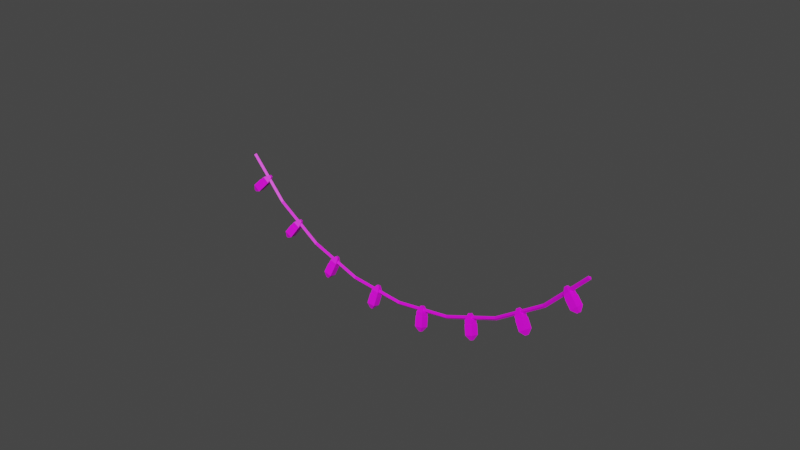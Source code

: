 # Source: Christmas_Lights.blend  (saved by Blender 2.81.16; exported with 4.5.12 LTS)
import bpy
from mathutils import Matrix  # noqa: F401  (used for matrix-valued properties, if any)

bpy.ops.wm.read_factory_settings(use_empty=True)
scene = bpy.context.scene
scene.name = 'Scene'

# ---- collections
col_collection = bpy.data.collections.new('Collection'); scene.collection.children.link(col_collection)

# ---- images (referenced by path relative to the original .blend; pixels are not part of the script)
import os
ASSET_DIR = os.environ.get("B2B_ASSET_DIR", "")  # directory of the original .blend (textures are referenced by path, not embedded)
HERE = os.path.dirname(os.path.abspath(__file__))  # packed textures are extracted next to this script under _unpacked/

def load_image(name, relpath, width, height, colorspace="sRGB"):
    """Load a texture the original file referenced (path relative to the .blend, or extracted next to this script)."""
    p = next((c for c in (os.path.join(HERE, relpath), os.path.join(ASSET_DIR, relpath)) if relpath and os.path.exists(c)), "")
    if p:
        img = bpy.data.images.load(p, check_existing=True)
        img.name = name
    else:  # same state as the original file: an image datablock whose file is absent (Cycles renders it pink)
        img = bpy.data.images.new(name, width, height)
        img.source = "FILE"
        img.filepath = "//" + (relpath or name)
    img.colorspace_settings.name = colorspace
    return img
img_christmas_treeuv_png = load_image('Christmas_treeUV.png', 'Christmas_treeUV.png', 1024, 1024, 'sRGB')

# ---- materials (node trees are filled in below, after node groups)
mat_materiallights = bpy.data.materials.new('MaterialLights')
mat_materiallights.use_transparent_shadow = False

# ---- material node trees
mat_materiallights.use_nodes = True; mat_materiallights.node_tree.nodes.clear()
_N = mat_materiallights.node_tree.nodes; _L = mat_materiallights.node_tree.links
n0 = _N.new('ShaderNodeOutputMaterial'); n0.name = 'Material Output'; n0.location = (300, 300)
n1 = _N.new('ShaderNodeBsdfPrincipled'); n1.name = 'Principled BSDF'; n1.location = (10, 300)
n1.distribution = 'GGX'
n1.subsurface_method = 'BURLEY'
n1.inputs[3].default_value = 1.45
n1.inputs[27].default_value = (0.0, 0.0, 0.0, 1.0)
n1.inputs[28].default_value = 1.0
n2 = _N.new('ShaderNodeTexImage'); n2.name = 'Image Texture'; n2.location = (-280, 280)
n2.image = img_christmas_treeuv_png
n2.interpolation = 'Closest'
_L.new(n1.outputs[0], n0.inputs[0])
_L.new(n2.outputs[0], n1.inputs[0])
n0.is_active_output = True

# ---- world
world_world = bpy.data.worlds.new('World'); scene.world = world_world
world_world.use_nodes = True; world_world.node_tree.nodes.clear()
_N = world_world.node_tree.nodes; _L = world_world.node_tree.links
n0 = _N.new('ShaderNodeOutputWorld'); n0.name = 'World Output'; n0.location = (300, 300)
n1 = _N.new('ShaderNodeBackground'); n1.name = 'Background'; n1.location = (10, 300)
n1.inputs[0].default_value = (0.05088, 0.05088, 0.05088, 1.0)
_L.new(n1.outputs[0], n0.inputs[0])
n0.is_active_output = True
world_world.color = (0.05088, 0.05088, 0.05088)
world_world.use_sun_shadow = False
world_world.sun_shadow_jitter_overblur = 0.0

# ---- meshes
me_cube_002 = bpy.data.meshes.new('Cube.002')
me_cube_002.from_pydata([(40.15, 18.69, 9.029), (40.15, 18.69, 11.03), (40.15, 21.19, 9.029), (40.15, 21.19, 11.03), (42.15, 18.69, 9.029), (42.15, 18.69, 11.03), (42.15, 21.19, 9.029), (42.15, 21.19, 11.03), (40.86, 22.34, 10.32), (40.86, 22.34, 9.734), (41.45, 22.34, 9.734), (41.45, 22.34, 10.32), (26.21, 18.33, 7.404), (26.09, 18.32, 9.4), (25.85, 20.8, 7.393), (25.73, 20.79, 9.39), (28.18, 18.62, 7.521), (28.06, 18.61, 9.518), (27.82, 21.09, 7.511), (27.7, 21.08, 9.507), (26.3, 22.04, 8.723), (26.34, 22.04, 8.133), (26.92, 22.13, 8.168), (26.88, 22.13, 8.757), (12.83, 14.53, 4.949), (12.51, 14.47, 6.923), (11.87, 16.84, 4.87), (11.55, 16.77, 6.844), (14.65, 15.3, 5.262), (14.33, 15.23, 7.237), (13.69, 17.6, 5.184), (13.37, 17.54, 7.158), (11.86, 18.13, 6.223), (11.96, 18.15, 5.64), (12.49, 18.38, 5.732), (12.4, 18.36, 6.315), (0.7797, 8.091, 1.858), (0.342, 7.962, 3.805), (-0.5583, 10.2, 1.696), (-0.996, 10.07, 3.644), (2.411, 9.162, 2.295), (1.974, 9.033, 4.242), (1.073, 11.27, 2.134), (0.6358, 11.14, 4.081), (-0.8844, 11.46, 3.037), (-0.7552, 11.5, 2.462), (-0.2734, 11.82, 2.591), (-0.4027, 11.78, 3.166), (-9.604, -0.4579, -1.745), (-10.2, -0.7312, 0.1431), (-11.43, 1.211, -2.085), (-12.04, 0.9373, -0.1974), (-8.382, 1.006, -1.144), (-8.982, 0.733, 0.7438), (-10.21, 2.675, -1.485), (-10.81, 2.401, 0.4033), (-12.24, 2.32, -0.8082), (-12.06, 2.4, -1.366), (-11.7, 2.833, -1.188), (-11.88, 2.752, -0.6308), (-17.49, -11.52, -5.65), (-18.08, -11.82, -3.765), (-19.55, -10.17, -6.08), (-20.15, -10.48, -4.194), (-16.53, -9.858, -5.078), (-17.12, -10.17, -3.193), (-18.59, -8.515, -5.508), (-19.19, -8.822, -3.622), (-20.55, -9.168, -4.855), (-20.38, -9.077, -5.412), (-20.09, -8.588, -5.243), (-20.27, -8.678, -4.686), (-22.64, -24.21, -9.607), (-23.19, -24.61, -7.723), (-24.98, -23.51, -10.14), (-25.53, -23.91, -8.251), (-22.2, -22.33, -9.088), (-22.74, -22.73, -7.203), (-24.54, -21.63, -9.616), (-25.08, -22.03, -7.731), (-26.26, -22.78, -8.976), (-26.1, -22.67, -9.532), (-25.97, -22.11, -9.379), (-26.13, -22.23, -8.822), (-24.45, -38.1, -13.71), (-25.01, -38.63, -11.87), (-26.85, -37.82, -14.36), (-27.41, -38.35, -12.51), (-24.37, -36.18, -13.14), (-24.94, -36.71, -11.29), (-26.77, -35.9, -13.79), (-27.33, -36.43, -11.94), (-28.29, -37.35, -13.26), (-28.12, -37.2, -13.81), (-28.1, -36.63, -13.64), (-28.27, -36.79, -13.09)], [], [(0, 1, 3, 2), (3, 7, 11, 8), (6, 7, 5, 4), (9, 8, 11, 10), (2, 6, 4, 0), (7, 3, 1, 5), (2, 3, 8, 9), (7, 6, 10, 11), (6, 2, 9, 10), (12, 13, 15, 14), (15, 19, 23, 20), (18, 19, 17, 16), (21, 20, 23, 22), (14, 18, 16, 12), (19, 15, 13, 17), (14, 15, 20, 21), (19, 18, 22, 23), (18, 14, 21, 22), (24, 25, 27, 26), (27, 31, 35, 32), (30, 31, 29, 28), (33, 32, 35, 34), (26, 30, 28, 24), (31, 27, 25, 29), (26, 27, 32, 33), (31, 30, 34, 35), (30, 26, 33, 34), (36, 37, 39, 38), (39, 43, 47, 44), (42, 43, 41, 40), (45, 44, 47, 46), (38, 42, 40, 36), (43, 39, 37, 41), (38, 39, 44, 45), (43, 42, 46, 47), (42, 38, 45, 46), (48, 49, 51, 50), (51, 55, 59, 56), (54, 55, 53, 52), (57, 56, 59, 58), (50, 54, 52, 48), (55, 51, 49, 53), (50, 51, 56, 57), (55, 54, 58, 59), (54, 50, 57, 58), (60, 61, 63, 62), (63, 67, 71, 68), (66, 67, 65, 64), (69, 68, 71, 70), (62, 66, 64, 60), (67, 63, 61, 65), (62, 63, 68, 69), (67, 66, 70, 71), (66, 62, 69, 70), (72, 73, 75, 74), (75, 79, 83, 80), (78, 79, 77, 76), (81, 80, 83, 82), (74, 78, 76, 72), (79, 75, 73, 77), (74, 75, 80, 81), (79, 78, 82, 83), (78, 74, 81, 82), (84, 85, 87, 86), (87, 91, 95, 92), (90, 91, 89, 88), (93, 92, 95, 94), (86, 90, 88, 84), (91, 87, 85, 89), (86, 87, 92, 93), (91, 90, 94, 95), (90, 86, 93, 94)])
_uv = me_cube_002.uv_layers.new(name='UVMap')
_uv.uv.foreach_set('vector', [0.9703, 0.8112, 0.9852, 0.826, 0.9666, 0.8446, 0.9518, 0.8297, 0.9666, 0.8542, 0.9518, 0.869, 0.947, 0.8538, 0.9514, 0.8494, 0.9273, 0.8542, 0.9422, 0.869, 0.9236, 0.8876, 0.9088, 0.8727, 0.947, 0.845, 0.9514, 0.8494, 0.947, 0.8538, 0.9426, 0.8494, 0.9422, 0.8297, 0.9273, 0.8446, 0.9088, 0.826, 0.9236, 0.8112, 0.9518, 0.869, 0.9666, 0.8542, 0.9852, 0.8727, 0.9703, 0.8876, 0.9518, 0.8297, 0.9666, 0.8446, 0.9514, 0.8494, 0.947, 0.845, 0.9422, 0.869, 0.9273, 0.8542, 0.9426, 0.8494, 0.947, 0.8538, 0.9273, 0.8446, 0.9422, 0.8297, 0.947, 0.845, 0.9426, 0.8494, 0.8707, 0.8062, 0.8855, 0.8211, 0.867, 0.8396, 0.8521, 0.8248, 0.867, 0.8493, 0.8521, 0.8641, 0.8473, 0.8488, 0.8517, 0.8444, 0.8277, 0.8493, 0.8425, 0.8641, 0.8239, 0.8827, 0.8091, 0.8678, 0.8473, 0.8401, 0.8517, 0.8444, 0.8473, 0.8488, 0.8429, 0.8444, 0.8425, 0.8248, 0.8277, 0.8396, 0.8091, 0.8211, 0.8239, 0.8062, 0.8521, 0.8641, 0.867, 0.8493, 0.8855, 0.8678, 0.8707, 0.8827, 0.8521, 0.8248, 0.867, 0.8396, 0.8517, 0.8444, 0.8473, 0.8401, 0.8425, 0.8641, 0.8277, 0.8493, 0.8429, 0.8444, 0.8473, 0.8488, 0.8277, 0.8396, 0.8425, 0.8248, 0.8473, 0.8401, 0.8429, 0.8444, 0.9703, 0.7103, 0.9852, 0.7251, 0.9666, 0.7437, 0.9518, 0.7288, 0.9666, 0.7533, 0.9518, 0.7681, 0.947, 0.7529, 0.9514, 0.7485, 0.9273, 0.7533, 0.9422, 0.7681, 0.9236, 0.7867, 0.9088, 0.7718, 0.947, 0.7441, 0.9514, 0.7485, 0.947, 0.7529, 0.9426, 0.7485, 0.9422, 0.7288, 0.9273, 0.7437, 0.9088, 0.7251, 0.9236, 0.7103, 0.9518, 0.7681, 0.9666, 0.7533, 0.9852, 0.7718, 0.9703, 0.7867, 0.9518, 0.7288, 0.9666, 0.7437, 0.9514, 0.7485, 0.947, 0.7441, 0.9422, 0.7681, 0.9273, 0.7533, 0.9426, 0.7485, 0.947, 0.7529, 0.9273, 0.7437, 0.9422, 0.7288, 0.947, 0.7441, 0.9426, 0.7485, 0.8711, 0.7056, 0.886, 0.7205, 0.8674, 0.739, 0.8526, 0.7242, 0.8674, 0.7486, 0.8526, 0.7635, 0.8478, 0.7482, 0.8521, 0.7438, 0.8281, 0.7486, 0.843, 0.7635, 0.8244, 0.782, 0.8096, 0.7672, 0.8478, 0.7394, 0.8521, 0.7438, 0.8478, 0.7482, 0.8434, 0.7438, 0.843, 0.7242, 0.8281, 0.739, 0.8096, 0.7205, 0.8244, 0.7056, 0.8526, 0.7635, 0.8674, 0.7486, 0.886, 0.7672, 0.8711, 0.782, 0.8526, 0.7242, 0.8674, 0.739, 0.8521, 0.7438, 0.8478, 0.7394, 0.843, 0.7635, 0.8281, 0.7486, 0.8434, 0.7438, 0.8478, 0.7482, 0.8281, 0.739, 0.843, 0.7242, 0.8478, 0.7394, 0.8434, 0.7438, 0.9703, 0.8112, 0.9852, 0.826, 0.9666, 0.8446, 0.9518, 0.8297, 0.9666, 0.8542, 0.9518, 0.869, 0.947, 0.8538, 0.9514, 0.8494, 0.9273, 0.8542, 0.9422, 0.869, 0.9236, 0.8876, 0.9088, 0.8727, 0.947, 0.845, 0.9514, 0.8494, 0.947, 0.8538, 0.9426, 0.8494, 0.9422, 0.8297, 0.9273, 0.8446, 0.9088, 0.826, 0.9236, 0.8112, 0.9518, 0.869, 0.9666, 0.8542, 0.9852, 0.8727, 0.9703, 0.8876, 0.9518, 0.8297, 0.9666, 0.8446, 0.9514, 0.8494, 0.947, 0.845, 0.9422, 0.869, 0.9273, 0.8542, 0.9426, 0.8494, 0.947, 0.8538, 0.9273, 0.8446, 0.9422, 0.8297, 0.947, 0.845, 0.9426, 0.8494, 0.8707, 0.8062, 0.8855, 0.8211, 0.867, 0.8396, 0.8521, 0.8248, 0.867, 0.8493, 0.8521, 0.8641, 0.8473, 0.8488, 0.8517, 0.8444, 0.8277, 0.8493, 0.8425, 0.8641, 0.8239, 0.8827, 0.8091, 0.8678, 0.8473, 0.8401, 0.8517, 0.8444, 0.8473, 0.8488, 0.8429, 0.8444, 0.8425, 0.8248, 0.8277, 0.8396, 0.8091, 0.8211, 0.8239, 0.8062, 0.8521, 0.8641, 0.867, 0.8493, 0.8855, 0.8678, 0.8707, 0.8827, 0.8521, 0.8248, 0.867, 0.8396, 0.8517, 0.8444, 0.8473, 0.8401, 0.8425, 0.8641, 0.8277, 0.8493, 0.8429, 0.8444, 0.8473, 0.8488, 0.8277, 0.8396, 0.8425, 0.8248, 0.8473, 0.8401, 0.8429, 0.8444, 0.9703, 0.7103, 0.9852, 0.7251, 0.9666, 0.7437, 0.9518, 0.7288, 0.9666, 0.7533, 0.9518, 0.7681, 0.947, 0.7529, 0.9514, 0.7485, 0.9273, 0.7533, 0.9422, 0.7681, 0.9236, 0.7867, 0.9088, 0.7718, 0.947, 0.7441, 0.9514, 0.7485, 0.947, 0.7529, 0.9426, 0.7485, 0.9422, 0.7288, 0.9273, 0.7437, 0.9088, 0.7251, 0.9236, 0.7103, 0.9518, 0.7681, 0.9666, 0.7533, 0.9852, 0.7718, 0.9703, 0.7867, 0.9518, 0.7288, 0.9666, 0.7437, 0.9514, 0.7485, 0.947, 0.7441, 0.9422, 0.7681, 0.9273, 0.7533, 0.9426, 0.7485, 0.947, 0.7529, 0.9273, 0.7437, 0.9422, 0.7288, 0.947, 0.7441, 0.9426, 0.7485, 0.8711, 0.7056, 0.886, 0.7205, 0.8674, 0.739, 0.8526, 0.7242, 0.8674, 0.7486, 0.8526, 0.7635, 0.8478, 0.7482, 0.8521, 0.7438, 0.8281, 0.7486, 0.843, 0.7635, 0.8244, 0.782, 0.8096, 0.7672, 0.8478, 0.7394, 0.8521, 0.7438, 0.8478, 0.7482, 0.8434, 0.7438, 0.843, 0.7242, 0.8281, 0.739, 0.8096, 0.7205, 0.8244, 0.7056, 0.8526, 0.7635, 0.8674, 0.7486, 0.886, 0.7672, 0.8711, 0.782, 0.8526, 0.7242, 0.8674, 0.739, 0.8521, 0.7438, 0.8478, 0.7394, 0.843, 0.7635, 0.8281, 0.7486, 0.8434, 0.7438, 0.8478, 0.7482, 0.8281, 0.739, 0.843, 0.7242, 0.8478, 0.7394, 0.8434, 0.7438])
me_cube_002.materials.append(mat_materiallights)
me_cube_002.use_remesh_fix_poles = True
me_cube_002.use_remesh_preserve_attributes = False
me_cube_002.use_mirror_vertex_groups = False
me_cube_002.update()
me_cube_009 = bpy.data.meshes.new('Cube.009')
me_cube_009.from_pydata([(-42.75, 23.61, 5.224), (-42.75, 23.61, 5.889), (-43.42, 25.15, 4.557), (-43.42, 25.15, 6.557), (-42.08, 23.61, 5.224), (-42.08, 23.61, 5.889), (-41.42, 25.15, 4.557), (-41.42, 25.15, 6.557), (-43.42, 26.19, 6.557), (-43.42, 26.19, 4.557), (-41.42, 26.19, 4.557), (-41.42, 26.19, 6.557), (-43.42, 28.97, 6.557), (-43.42, 28.97, 4.557), (-41.42, 28.97, 4.557), (-41.42, 28.97, 6.557), (-42.68, 30.17, 5.823), (-42.68, 30.17, 5.291), (-42.15, 30.17, 5.291), (-42.15, 30.17, 5.823), (-49.51, 24.29, 5.41), (-49.56, 24.7, 6.0), (-49.63, 25.28, 5.592), (-49.57, 24.88, 5.001), (-34.42, 24.35, 5.231), (-34.36, 24.76, 5.821), (-34.31, 25.35, 5.412), (-34.37, 24.94, 4.822), (-19.73, 21.03, 4.441), (-19.55, 21.42, 5.025), (-19.39, 21.98, 4.61), (-19.57, 21.6, 4.026), (-6.2, 14.51, 3.081), (-5.917, 14.84, 3.654), (-5.646, 15.35, 3.228), (-5.929, 15.02, 2.655), (5.458, 5.117, 1.222), (5.832, 5.376, 1.78), (6.193, 5.818, 1.34), (5.819, 5.558, 0.7814), (14.63, -6.644, -1.039), (15.07, -6.476, -0.4973), (15.51, -6.126, -0.9551), (15.06, -6.294, -1.496), (20.83, -20.16, -3.581), (21.33, -20.09, -3.059), (21.81, -19.85, -3.537), (21.31, -19.91, -4.059), (23.74, -34.71, -6.272), (24.26, -34.76, -5.771), (24.76, -34.63, -6.27), (24.24, -34.58, -6.77), (23.2, -49.54, -8.97), (23.71, -49.71, -8.49), (24.21, -49.69, -9.01), (23.7, -49.53, -9.49), (23.06, -41.85, -7.594), (23.25, -42.02, -6.98), (24.32, -40.86, -8.43), (24.89, -41.38, -6.584), (23.09, -42.49, -7.781), (23.28, -42.66, -7.167), (24.39, -42.78, -8.991), (24.97, -43.3, -7.146), (25.89, -41.26, -6.858), (25.31, -40.74, -8.704), (25.39, -42.66, -9.265), (25.96, -43.18, -7.42), (28.55, -40.95, -7.595), (27.98, -40.43, -9.441), (28.06, -42.35, -10.0), (28.63, -42.87, -8.156), (29.52, -41.32, -8.796), (29.37, -41.19, -9.286), (29.39, -41.7, -9.436), (29.54, -41.83, -8.945), (21.79, -27.18, -4.939), (21.97, -27.31, -4.315), (22.92, -26.03, -5.738), (23.48, -26.43, -3.861), (21.91, -27.81, -5.112), (22.1, -27.94, -4.488), (23.3, -27.92, -6.26), (23.86, -28.32, -4.382), (24.46, -26.17, -4.094), (23.9, -25.76, -5.971), (24.28, -27.66, -6.493), (24.84, -28.06, -4.616), (27.08, -25.47, -4.722), (26.52, -25.06, -6.599), (26.9, -26.96, -7.121), (27.46, -27.36, -5.243), (28.14, -25.71, -5.872), (27.99, -25.61, -6.372), (28.09, -26.11, -6.51), (28.24, -26.22, -6.011), (16.91, -13.46, -2.325), (17.08, -13.53, -1.685), (17.78, -12.06, -3.082), (18.27, -12.28, -1.155), (17.21, -14.03, -2.466), (17.37, -14.11, -1.826), (18.67, -13.8, -3.506), (19.16, -14.02, -1.579), (19.16, -11.78, -1.327), (18.67, -11.56, -3.253), (19.56, -13.3, -3.677), (20.05, -13.52, -1.751), (21.56, -10.44, -1.788), (21.07, -10.22, -3.714), (21.96, -11.96, -4.138), (22.45, -12.18, -2.212), (22.74, -10.42, -2.849), (22.61, -10.37, -3.361), (22.84, -10.83, -3.474), (22.97, -10.89, -2.962), (9.097, -1.062, 0.05893), (9.235, -1.095, 0.7085), (9.738, 0.4538, -0.684), (10.15, 0.3545, 1.27), (9.499, -1.58, -0.05314), (9.637, -1.613, 0.5964), (10.95, -1.103, -1.021), (11.36, -1.203, 0.9325), (10.95, 1.003, 1.133), (10.53, 1.102, -0.8209), (11.74, -0.4551, -1.158), (12.16, -0.5545, 0.7956), (13.09, 2.746, 0.7645), (12.68, 2.845, -1.189), (13.89, 1.288, -1.526), (14.3, 1.189, 0.4275), (14.31, 2.961, -0.2345), (14.19, 2.987, -0.7541), (14.52, 2.573, -0.8438), (14.63, 2.547, -0.3242), (-0.7426, 9.458, 2.053), (-0.6576, 9.477, 2.712), (-0.4846, 11.08, 1.301), (-0.229, 11.14, 3.284), (-0.2047, 9.072, 1.994), (-0.1197, 9.09, 2.653), (1.133, 9.918, 1.125), (1.389, 9.973, 3.107), (0.3653, 11.98, 3.183), (0.1097, 11.92, 1.201), (1.728, 10.76, 1.024), (1.983, 10.82, 3.007), (1.964, 14.24, 2.914), (1.708, 14.19, 0.9309), (3.326, 13.03, 0.7549), (3.582, 13.08, 2.738), (3.152, 14.77, 2.005), (3.084, 14.76, 1.478), (3.514, 14.45, 1.431), (3.582, 14.46, 1.959), (-13.39, 17.31, 3.65), (-13.31, 17.32, 4.31), (-13.39, 18.97, 2.94), (-13.16, 19.02, 4.928), (-12.79, 17.02, 3.59), (-12.72, 17.03, 4.25), (-11.6, 18.09, 2.76), (-11.38, 18.13, 4.747), (-12.71, 19.95, 4.856), (-12.93, 19.9, 2.869), (-11.15, 19.02, 2.689), (-10.93, 19.06, 4.676), (-11.5, 22.45, 4.664), (-11.72, 22.4, 2.677), (-9.935, 21.52, 2.497), (-9.712, 21.57, 4.484), (-10.4, 23.18, 3.786), (-10.46, 23.17, 3.258), (-9.987, 22.94, 3.21), (-9.928, 22.95, 3.738), (-27.34, 22.19, 4.758), (-27.29, 22.19, 5.421), (-27.77, 23.83, 4.13), (-27.63, 23.81, 6.125), (-26.68, 22.08, 4.71), (-26.64, 22.07, 5.374), (-25.81, 23.48, 3.987), (-25.67, 23.47, 5.982), (-27.45, 24.83, 6.118), (-27.59, 24.85, 4.123), (-25.63, 24.5, 3.981), (-25.49, 24.49, 5.976), (-26.96, 27.58, 6.101), (-27.11, 27.59, 4.106), (-25.14, 27.24, 3.964), (-25.0, 27.23, 5.958), (-26.09, 28.64, 5.309), (-26.13, 28.64, 4.778), (-25.6, 28.55, 4.74), (-25.56, 28.54, 5.271)], [], [(0, 1, 3, 2), (3, 7, 11, 8), (6, 7, 5, 4), (4, 5, 1, 0), (2, 6, 4, 0), (7, 3, 1, 5), (10, 9, 13, 14), (2, 3, 8, 9), (7, 6, 10, 11), (6, 2, 9, 10), (12, 15, 19, 16), (8, 11, 15, 12), (9, 8, 12, 13), (11, 10, 14, 15), (17, 16, 19, 18), (13, 12, 16, 17), (15, 14, 18, 19), (14, 13, 17, 18), (20, 24, 27, 23), (21, 25, 24, 20), (22, 26, 25, 21), (23, 27, 26, 22), (24, 28, 31, 27), (25, 29, 28, 24), (26, 30, 29, 25), (27, 31, 30, 26), (28, 32, 35, 31), (29, 33, 32, 28), (30, 34, 33, 29), (31, 35, 34, 30), (32, 36, 39, 35), (33, 37, 36, 32), (34, 38, 37, 33), (35, 39, 38, 34), (36, 40, 43, 39), (37, 41, 40, 36), (38, 42, 41, 37), (39, 43, 42, 38), (40, 44, 47, 43), (41, 45, 44, 40), (42, 46, 45, 41), (43, 47, 46, 42), (44, 48, 51, 47), (45, 49, 48, 44), (46, 50, 49, 45), (47, 51, 50, 46), (48, 52, 55, 51), (49, 53, 52, 48), (50, 54, 53, 49), (51, 55, 54, 50), (56, 57, 59, 58), (59, 63, 67, 64), (62, 63, 61, 60), (60, 61, 57, 56), (58, 62, 60, 56), (63, 59, 57, 61), (66, 65, 69, 70), (58, 59, 64, 65), (63, 62, 66, 67), (62, 58, 65, 66), (68, 71, 75, 72), (64, 67, 71, 68), (65, 64, 68, 69), (67, 66, 70, 71), (73, 72, 75, 74), (69, 68, 72, 73), (71, 70, 74, 75), (70, 69, 73, 74), (76, 77, 79, 78), (79, 83, 87, 84), (82, 83, 81, 80), (80, 81, 77, 76), (78, 82, 80, 76), (83, 79, 77, 81), (86, 85, 89, 90), (78, 79, 84, 85), (83, 82, 86, 87), (82, 78, 85, 86), (88, 91, 95, 92), (84, 87, 91, 88), (85, 84, 88, 89), (87, 86, 90, 91), (93, 92, 95, 94), (89, 88, 92, 93), (91, 90, 94, 95), (90, 89, 93, 94), (96, 97, 99, 98), (99, 103, 107, 104), (102, 103, 101, 100), (100, 101, 97, 96), (98, 102, 100, 96), (103, 99, 97, 101), (106, 105, 109, 110), (98, 99, 104, 105), (103, 102, 106, 107), (102, 98, 105, 106), (108, 111, 115, 112), (104, 107, 111, 108), (105, 104, 108, 109), (107, 106, 110, 111), (113, 112, 115, 114), (109, 108, 112, 113), (111, 110, 114, 115), (110, 109, 113, 114), (116, 117, 119, 118), (119, 123, 127, 124), (122, 123, 121, 120), (120, 121, 117, 116), (118, 122, 120, 116), (123, 119, 117, 121), (126, 125, 129, 130), (118, 119, 124, 125), (123, 122, 126, 127), (122, 118, 125, 126), (128, 131, 135, 132), (124, 127, 131, 128), (125, 124, 128, 129), (127, 126, 130, 131), (133, 132, 135, 134), (129, 128, 132, 133), (131, 130, 134, 135), (130, 129, 133, 134), (136, 137, 139, 138), (139, 143, 147, 144), (142, 143, 141, 140), (140, 141, 137, 136), (138, 142, 140, 136), (143, 139, 137, 141), (146, 145, 149, 150), (138, 139, 144, 145), (143, 142, 146, 147), (142, 138, 145, 146), (148, 151, 155, 152), (144, 147, 151, 148), (145, 144, 148, 149), (147, 146, 150, 151), (153, 152, 155, 154), (149, 148, 152, 153), (151, 150, 154, 155), (150, 149, 153, 154), (156, 157, 159, 158), (159, 163, 167, 164), (162, 163, 161, 160), (160, 161, 157, 156), (158, 162, 160, 156), (163, 159, 157, 161), (166, 165, 169, 170), (158, 159, 164, 165), (163, 162, 166, 167), (162, 158, 165, 166), (168, 171, 175, 172), (164, 167, 171, 168), (165, 164, 168, 169), (167, 166, 170, 171), (173, 172, 175, 174), (169, 168, 172, 173), (171, 170, 174, 175), (170, 169, 173, 174), (176, 177, 179, 178), (179, 183, 187, 184), (182, 183, 181, 180), (180, 181, 177, 176), (178, 182, 180, 176), (183, 179, 177, 181), (186, 185, 189, 190), (178, 179, 184, 185), (183, 182, 186, 187), (182, 178, 185, 186), (188, 191, 195, 192), (184, 187, 191, 188), (185, 184, 188, 189), (187, 186, 190, 191), (193, 192, 195, 194), (189, 188, 192, 193), (191, 190, 194, 195), (190, 189, 193, 194), (55, 52, 53, 54), (23, 22, 21, 20)])
_uv = me_cube_009.uv_layers.new(name='UVMap')
_uv.uv.foreach_set('vector', [0.6164, 0.662, 0.6215, 0.6671, 0.6137, 0.6852, 0.5983, 0.6698, 0.6293, 0.6852, 0.6447, 0.6698, 0.6527, 0.6778, 0.6373, 0.6932, 0.6293, 0.6388, 0.6447, 0.6542, 0.6266, 0.662, 0.6215, 0.6569, 0.6215, 0.6569, 0.6266, 0.662, 0.6215, 0.6671, 0.6164, 0.662, 0.5983, 0.6542, 0.6137, 0.6388, 0.6215, 0.6569, 0.6164, 0.662, 0.6447, 0.6698, 0.6293, 0.6852, 0.6215, 0.6671, 0.6266, 0.662, 0.6758, 0.7729, 0.6607, 0.788, 0.6397, 0.767, 0.6548, 0.7519, 0.5983, 0.6698, 0.6137, 0.6852, 0.6057, 0.6932, 0.5903, 0.6778, 0.6447, 0.6542, 0.6293, 0.6388, 0.6373, 0.6308, 0.6527, 0.6462, 0.6137, 0.6388, 0.5983, 0.6542, 0.5903, 0.6462, 0.6057, 0.6308, 0.6146, 0.7418, 0.6296, 0.7268, 0.6347, 0.7429, 0.6307, 0.7469, 0.5936, 0.7209, 0.6087, 0.7058, 0.6296, 0.7268, 0.6146, 0.7418, 0.6087, 0.788, 0.5936, 0.7729, 0.6146, 0.7519, 0.6296, 0.767, 0.6607, 0.7058, 0.6758, 0.7209, 0.6548, 0.7418, 0.6397, 0.7268, 0.6347, 0.7509, 0.6307, 0.7469, 0.6347, 0.7429, 0.6387, 0.7469, 0.6296, 0.767, 0.6146, 0.7519, 0.6307, 0.7469, 0.6347, 0.7509, 0.6397, 0.7268, 0.6548, 0.7418, 0.6387, 0.7469, 0.6347, 0.7429, 0.6548, 0.7519, 0.6397, 0.767, 0.6347, 0.7509, 0.6387, 0.7469, 0.9774, 0.6903, 0.941, 0.6661, 0.9421, 0.6654, 0.9788, 0.6898, 0.9788, 0.6895, 0.9421, 0.665, 0.941, 0.6661, 0.9774, 0.6903, 0.9802, 0.689, 0.9433, 0.6643, 0.9421, 0.665, 0.9788, 0.6895, 0.9788, 0.6898, 0.9421, 0.6654, 0.9433, 0.6643, 0.9802, 0.689, 0.941, 0.6661, 0.897, 0.6478, 0.8978, 0.6469, 0.9421, 0.6654, 0.9421, 0.665, 0.8978, 0.6466, 0.897, 0.6478, 0.941, 0.6661, 0.9433, 0.6643, 0.8986, 0.6457, 0.8978, 0.6466, 0.9421, 0.665, 0.9421, 0.6654, 0.8978, 0.6469, 0.8986, 0.6457, 0.9433, 0.6643, 0.897, 0.6478, 0.8477, 0.6364, 0.8481, 0.6355, 0.8978, 0.6469, 0.8978, 0.6466, 0.8481, 0.6352, 0.8477, 0.6364, 0.897, 0.6478, 0.8986, 0.6457, 0.8485, 0.6342, 0.8481, 0.6352, 0.8978, 0.6466, 0.8978, 0.6469, 0.8481, 0.6355, 0.8485, 0.6342, 0.8986, 0.6457, 0.8477, 0.6364, 0.7957, 0.6326, 0.7957, 0.6317, 0.8481, 0.6355, 0.8481, 0.6352, 0.7957, 0.6313, 0.7957, 0.6326, 0.8477, 0.6364, 0.8485, 0.6342, 0.7957, 0.6303, 0.7957, 0.6313, 0.8481, 0.6352, 0.8481, 0.6355, 0.7957, 0.6317, 0.7957, 0.6303, 0.8485, 0.6342, 0.7957, 0.6326, 0.7437, 0.6365, 0.7433, 0.6356, 0.7957, 0.6317, 0.7957, 0.6313, 0.7433, 0.6352, 0.7437, 0.6365, 0.7957, 0.6326, 0.7957, 0.6303, 0.7429, 0.6343, 0.7433, 0.6352, 0.7957, 0.6313, 0.7957, 0.6317, 0.7433, 0.6356, 0.7429, 0.6343, 0.7957, 0.6303, 0.7437, 0.6365, 0.6944, 0.648, 0.6936, 0.6471, 0.7433, 0.6356, 0.7433, 0.6352, 0.6936, 0.6468, 0.6944, 0.648, 0.7437, 0.6365, 0.7429, 0.6343, 0.6929, 0.6459, 0.6936, 0.6468, 0.7433, 0.6352, 0.7433, 0.6356, 0.6936, 0.6471, 0.6929, 0.6459, 0.7429, 0.6343, 0.6944, 0.648, 0.6505, 0.6663, 0.6494, 0.6656, 0.6936, 0.6471, 0.6936, 0.6468, 0.6494, 0.6653, 0.6505, 0.6663, 0.6944, 0.648, 0.6929, 0.6459, 0.6483, 0.6646, 0.6494, 0.6653, 0.6936, 0.6468, 0.6936, 0.6471, 0.6494, 0.6656, 0.6483, 0.6646, 0.6929, 0.6459, 0.6505, 0.6663, 0.6142, 0.6906, 0.6128, 0.6901, 0.6494, 0.6656, 0.6494, 0.6653, 0.6128, 0.6898, 0.6142, 0.6906, 0.6505, 0.6663, 0.6483, 0.6646, 0.6114, 0.6893, 0.6128, 0.6898, 0.6494, 0.6653, 0.6494, 0.6656, 0.6128, 0.6901, 0.6114, 0.6893, 0.6483, 0.6646, 0.6164, 0.662, 0.6215, 0.6671, 0.6137, 0.6852, 0.5983, 0.6698, 0.6293, 0.6852, 0.6447, 0.6698, 0.6527, 0.6778, 0.6373, 0.6932, 0.6293, 0.6388, 0.6447, 0.6542, 0.6266, 0.662, 0.6215, 0.6569, 0.6215, 0.6569, 0.6266, 0.662, 0.6215, 0.6671, 0.6164, 0.662, 0.5983, 0.6542, 0.6137, 0.6388, 0.6215, 0.6569, 0.6164, 0.662, 0.6447, 0.6698, 0.6293, 0.6852, 0.6215, 0.6671, 0.6266, 0.662, 0.7812, 0.8757, 0.7661, 0.8907, 0.7452, 0.8698, 0.7602, 0.8547, 0.5983, 0.6698, 0.6137, 0.6852, 0.6057, 0.6932, 0.5903, 0.6778, 0.6447, 0.6542, 0.6293, 0.6388, 0.6373, 0.6308, 0.6527, 0.6462, 0.6137, 0.6388, 0.5983, 0.6542, 0.5903, 0.6462, 0.6057, 0.6308, 0.72, 0.8446, 0.7351, 0.8296, 0.7401, 0.8457, 0.7361, 0.8497, 0.6991, 0.8236, 0.7141, 0.8086, 0.7351, 0.8296, 0.72, 0.8446, 0.7141, 0.8907, 0.6991, 0.8757, 0.72, 0.8547, 0.7351, 0.8698, 0.7661, 0.8086, 0.7812, 0.8236, 0.7602, 0.8446, 0.7452, 0.8296, 0.7401, 0.8537, 0.7361, 0.8497, 0.7401, 0.8457, 0.7441, 0.8497, 0.7351, 0.8698, 0.72, 0.8547, 0.7361, 0.8497, 0.7401, 0.8537, 0.7452, 0.8296, 0.7602, 0.8446, 0.7441, 0.8497, 0.7401, 0.8457, 0.7602, 0.8547, 0.7452, 0.8698, 0.7401, 0.8537, 0.7441, 0.8497, 0.6164, 0.662, 0.6215, 0.6671, 0.6137, 0.6852, 0.5983, 0.6698, 0.6293, 0.6852, 0.6447, 0.6698, 0.6527, 0.6778, 0.6373, 0.6932, 0.6293, 0.6388, 0.6447, 0.6542, 0.6266, 0.662, 0.6215, 0.6569, 0.6215, 0.6569, 0.6266, 0.662, 0.6215, 0.6671, 0.6164, 0.662, 0.5983, 0.6542, 0.6137, 0.6388, 0.6215, 0.6569, 0.6164, 0.662, 0.6447, 0.6698, 0.6293, 0.6852, 0.6215, 0.6671, 0.6266, 0.662, 0.6796, 0.8708, 0.6646, 0.8858, 0.6436, 0.8649, 0.6587, 0.8498, 0.5983, 0.6698, 0.6137, 0.6852, 0.6057, 0.6932, 0.5903, 0.6778, 0.6447, 0.6542, 0.6293, 0.6388, 0.6373, 0.6308, 0.6527, 0.6462, 0.6137, 0.6388, 0.5983, 0.6542, 0.5903, 0.6462, 0.6057, 0.6308, 0.6185, 0.8397, 0.6335, 0.8247, 0.6386, 0.8408, 0.6346, 0.8448, 0.5975, 0.8188, 0.6126, 0.8037, 0.6335, 0.8247, 0.6185, 0.8397, 0.6126, 0.8858, 0.5975, 0.8708, 0.6185, 0.8498, 0.6335, 0.8649, 0.6646, 0.8037, 0.6796, 0.8188, 0.6587, 0.8397, 0.6436, 0.8247, 0.6386, 0.8488, 0.6346, 0.8448, 0.6386, 0.8408, 0.6426, 0.8448, 0.6335, 0.8649, 0.6185, 0.8498, 0.6346, 0.8448, 0.6386, 0.8488, 0.6436, 0.8247, 0.6587, 0.8397, 0.6426, 0.8448, 0.6386, 0.8408, 0.6587, 0.8498, 0.6436, 0.8649, 0.6386, 0.8488, 0.6426, 0.8448, 0.6164, 0.662, 0.6215, 0.6671, 0.6137, 0.6852, 0.5983, 0.6698, 0.6293, 0.6852, 0.6447, 0.6698, 0.6527, 0.6778, 0.6373, 0.6932, 0.6293, 0.6388, 0.6447, 0.6542, 0.6266, 0.662, 0.6215, 0.6569, 0.6215, 0.6569, 0.6266, 0.662, 0.6215, 0.6671, 0.6164, 0.662, 0.5983, 0.6542, 0.6137, 0.6388, 0.6215, 0.6569, 0.6164, 0.662, 0.6447, 0.6698, 0.6293, 0.6852, 0.6215, 0.6671, 0.6266, 0.662, 0.7781, 0.7698, 0.763, 0.7849, 0.7421, 0.7639, 0.7571, 0.7488, 0.5983, 0.6698, 0.6137, 0.6852, 0.6057, 0.6932, 0.5903, 0.6778, 0.6447, 0.6542, 0.6293, 0.6388, 0.6373, 0.6308, 0.6527, 0.6462, 0.6137, 0.6388, 0.5983, 0.6542, 0.5903, 0.6462, 0.6057, 0.6308, 0.7169, 0.7387, 0.732, 0.7237, 0.737, 0.7398, 0.733, 0.7438, 0.6959, 0.7178, 0.711, 0.7027, 0.732, 0.7237, 0.7169, 0.7387, 0.711, 0.7849, 0.6959, 0.7698, 0.7169, 0.7488, 0.732, 0.7639, 0.763, 0.7027, 0.7781, 0.7178, 0.7571, 0.7387, 0.7421, 0.7237, 0.737, 0.7478, 0.733, 0.7438, 0.737, 0.7398, 0.741, 0.7438, 0.732, 0.7639, 0.7169, 0.7488, 0.733, 0.7438, 0.737, 0.7478, 0.7421, 0.7237, 0.7571, 0.7387, 0.741, 0.7438, 0.737, 0.7398, 0.7571, 0.7488, 0.7421, 0.7639, 0.737, 0.7478, 0.741, 0.7438, 0.6164, 0.662, 0.6215, 0.6671, 0.6137, 0.6852, 0.5983, 0.6698, 0.6293, 0.6852, 0.6447, 0.6698, 0.6527, 0.6778, 0.6373, 0.6932, 0.6293, 0.6388, 0.6447, 0.6542, 0.6266, 0.662, 0.6215, 0.6569, 0.6215, 0.6569, 0.6266, 0.662, 0.6215, 0.6671, 0.6164, 0.662, 0.5983, 0.6542, 0.6137, 0.6388, 0.6215, 0.6569, 0.6164, 0.662, 0.6447, 0.6698, 0.6293, 0.6852, 0.6215, 0.6671, 0.6266, 0.662, 0.6758, 0.7729, 0.6607, 0.788, 0.6397, 0.767, 0.6548, 0.7519, 0.5983, 0.6698, 0.6137, 0.6852, 0.6057, 0.6932, 0.5903, 0.6778, 0.6447, 0.6542, 0.6293, 0.6388, 0.6373, 0.6308, 0.6527, 0.6462, 0.6137, 0.6388, 0.5983, 0.6542, 0.5903, 0.6462, 0.6057, 0.6308, 0.6146, 0.7418, 0.6296, 0.7268, 0.6347, 0.7429, 0.6307, 0.7469, 0.5936, 0.7209, 0.6087, 0.7058, 0.6296, 0.7268, 0.6146, 0.7418, 0.6087, 0.788, 0.5936, 0.7729, 0.6146, 0.7519, 0.6296, 0.767, 0.6607, 0.7058, 0.6758, 0.7209, 0.6548, 0.7418, 0.6397, 0.7268, 0.6347, 0.7509, 0.6307, 0.7469, 0.6347, 0.7429, 0.6387, 0.7469, 0.6296, 0.767, 0.6146, 0.7519, 0.6307, 0.7469, 0.6347, 0.7509, 0.6397, 0.7268, 0.6548, 0.7418, 0.6387, 0.7469, 0.6347, 0.7429, 0.6548, 0.7519, 0.6397, 0.767, 0.6347, 0.7509, 0.6387, 0.7469, 0.6164, 0.662, 0.6215, 0.6671, 0.6137, 0.6852, 0.5983, 0.6698, 0.6293, 0.6852, 0.6447, 0.6698, 0.6527, 0.6778, 0.6373, 0.6932, 0.6293, 0.6388, 0.6447, 0.6542, 0.6266, 0.662, 0.6215, 0.6569, 0.6215, 0.6569, 0.6266, 0.662, 0.6215, 0.6671, 0.6164, 0.662, 0.5983, 0.6542, 0.6137, 0.6388, 0.6215, 0.6569, 0.6164, 0.662, 0.6447, 0.6698, 0.6293, 0.6852, 0.6215, 0.6671, 0.6266, 0.662, 0.7812, 0.8757, 0.7661, 0.8907, 0.7452, 0.8698, 0.7602, 0.8547, 0.5983, 0.6698, 0.6137, 0.6852, 0.6057, 0.6932, 0.5903, 0.6778, 0.6447, 0.6542, 0.6293, 0.6388, 0.6373, 0.6308, 0.6527, 0.6462, 0.6137, 0.6388, 0.5983, 0.6542, 0.5903, 0.6462, 0.6057, 0.6308, 0.72, 0.8446, 0.7351, 0.8296, 0.7401, 0.8457, 0.7361, 0.8497, 0.6991, 0.8236, 0.7141, 0.8086, 0.7351, 0.8296, 0.72, 0.8446, 0.7141, 0.8907, 0.6991, 0.8757, 0.72, 0.8547, 0.7351, 0.8698, 0.7661, 0.8086, 0.7812, 0.8236, 0.7602, 0.8446, 0.7452, 0.8296, 0.7401, 0.8537, 0.7361, 0.8497, 0.7401, 0.8457, 0.7441, 0.8497, 0.7351, 0.8698, 0.72, 0.8547, 0.7361, 0.8497, 0.7401, 0.8537, 0.7452, 0.8296, 0.7602, 0.8446, 0.7441, 0.8497, 0.7401, 0.8457, 0.7602, 0.8547, 0.7452, 0.8698, 0.7401, 0.8537, 0.7441, 0.8497, 0.6164, 0.662, 0.6215, 0.6671, 0.6137, 0.6852, 0.5983, 0.6698, 0.6293, 0.6852, 0.6447, 0.6698, 0.6527, 0.6778, 0.6373, 0.6932, 0.6293, 0.6388, 0.6447, 0.6542, 0.6266, 0.662, 0.6215, 0.6569, 0.6215, 0.6569, 0.6266, 0.662, 0.6215, 0.6671, 0.6164, 0.662, 0.5983, 0.6542, 0.6137, 0.6388, 0.6215, 0.6569, 0.6164, 0.662, 0.6447, 0.6698, 0.6293, 0.6852, 0.6215, 0.6671, 0.6266, 0.662, 0.6796, 0.8708, 0.6646, 0.8858, 0.6436, 0.8649, 0.6587, 0.8498, 0.5983, 0.6698, 0.6137, 0.6852, 0.6057, 0.6932, 0.5903, 0.6778, 0.6447, 0.6542, 0.6293, 0.6388, 0.6373, 0.6308, 0.6527, 0.6462, 0.6137, 0.6388, 0.5983, 0.6542, 0.5903, 0.6462, 0.6057, 0.6308, 0.6185, 0.8397, 0.6335, 0.8247, 0.6386, 0.8408, 0.6346, 0.8448, 0.5975, 0.8188, 0.6126, 0.8037, 0.6335, 0.8247, 0.6185, 0.8397, 0.6126, 0.8858, 0.5975, 0.8708, 0.6185, 0.8498, 0.6335, 0.8649, 0.6646, 0.8037, 0.6796, 0.8188, 0.6587, 0.8397, 0.6436, 0.8247, 0.6386, 0.8488, 0.6346, 0.8448, 0.6386, 0.8408, 0.6426, 0.8448, 0.6335, 0.8649, 0.6185, 0.8498, 0.6346, 0.8448, 0.6386, 0.8488, 0.6436, 0.8247, 0.6587, 0.8397, 0.6426, 0.8448, 0.6386, 0.8408, 0.6587, 0.8498, 0.6436, 0.8649, 0.6386, 0.8488, 0.6426, 0.8448, 0.6164, 0.662, 0.6215, 0.6671, 0.6137, 0.6852, 0.5983, 0.6698, 0.6293, 0.6852, 0.6447, 0.6698, 0.6527, 0.6778, 0.6373, 0.6932, 0.6293, 0.6388, 0.6447, 0.6542, 0.6266, 0.662, 0.6215, 0.6569, 0.6215, 0.6569, 0.6266, 0.662, 0.6215, 0.6671, 0.6164, 0.662, 0.5983, 0.6542, 0.6137, 0.6388, 0.6215, 0.6569, 0.6164, 0.662, 0.6447, 0.6698, 0.6293, 0.6852, 0.6215, 0.6671, 0.6266, 0.662, 0.7781, 0.7698, 0.763, 0.7849, 0.7421, 0.7639, 0.7571, 0.7488, 0.5983, 0.6698, 0.6137, 0.6852, 0.6057, 0.6932, 0.5903, 0.6778, 0.6447, 0.6542, 0.6293, 0.6388, 0.6373, 0.6308, 0.6527, 0.6462, 0.6137, 0.6388, 0.5983, 0.6542, 0.5903, 0.6462, 0.6057, 0.6308, 0.7169, 0.7387, 0.732, 0.7237, 0.737, 0.7398, 0.733, 0.7438, 0.6959, 0.7178, 0.711, 0.7027, 0.732, 0.7237, 0.7169, 0.7387, 0.711, 0.7849, 0.6959, 0.7698, 0.7169, 0.7488, 0.732, 0.7639, 0.763, 0.7027, 0.7781, 0.7178, 0.7571, 0.7387, 0.7421, 0.7237, 0.737, 0.7478, 0.733, 0.7438, 0.737, 0.7398, 0.741, 0.7438, 0.732, 0.7639, 0.7169, 0.7488, 0.733, 0.7438, 0.737, 0.7478, 0.7421, 0.7237, 0.7571, 0.7387, 0.741, 0.7438, 0.737, 0.7398, 0.7571, 0.7488, 0.7421, 0.7639, 0.737, 0.7478, 0.741, 0.7438, 0.6128, 0.6901, 0.6142, 0.6906, 0.6128, 0.6898, 0.6114, 0.6893, 0.9788, 0.6898, 0.9802, 0.689, 0.9788, 0.6895, 0.9774, 0.6903])
me_cube_009.materials.append(mat_materiallights)
me_cube_009.use_remesh_fix_poles = True
me_cube_009.use_remesh_preserve_attributes = False
me_cube_009.use_mirror_vertex_groups = False
me_cube_009.update()

# ---- objects
ob_lighton = bpy.data.objects.new('LightOn', me_cube_002)
ob_lights = bpy.data.objects.new('Lights', me_cube_009)

# ---- transforms, parenting, visibility, modifiers, constraints
ob_lighton.location = (0.4999, -0.02542, 0.8056)
ob_lighton.rotation_euler = (1.297, 0.7347, 0.07698)
ob_lighton.scale = (-0.01039, -0.01039, -0.01039)
ob_lighton.lineart.crease_threshold = 0.0
ob_lights.location = (0.4994, -0.01975, 0.825)
ob_lights.rotation_euler = (1.303, -0.7997, 0.05381)
ob_lights.scale = (-0.009538, -0.009538, -0.009538)
ob_lights.lineart.crease_threshold = 0.0

# ---- collection membership
col_collection.objects.link(ob_lighton)
col_collection.objects.link(ob_lights)

# ---- scene / render settings (as saved in the file)
scene.frame_start = 1; scene.frame_end = 250; scene.frame_set(1)
scene.render.engine = 'BLENDER_EEVEE_NEXT'
scene.cycles.use_denoising = False
scene.cycles.samples = 128
scene.cycles.sampling_pattern = 'TABULATED_SOBOL'
scene.cycles.use_adaptive_sampling = False
scene.cycles.use_light_tree = False
scene.view_settings.view_transform = 'Filmic'
bpy.context.view_layer.update()

# ---- added for rendering (the .blend has no active camera and no usable light): camera, sun
cam_auto = bpy.data.cameras.new('AutoCamera')
cam_auto.lens = 50.0
cam_auto.sensor_width = 36.0
cam_auto.clip_end = 1000.0
ob_auto_camera = bpy.data.objects.new('AutoCamera', cam_auto)
scene.collection.objects.link(ob_auto_camera)
ob_auto_camera.location = (1.98753, -1.80612, 2.15085)
ob_auto_camera.rotation_euler = (1.09748, -7.21219e-08, 0.694738)
scene.camera = ob_auto_camera
light_auto_sun = bpy.data.lights.new('AutoSun', 'SUN')
light_auto_sun.energy = 3.0
light_auto_sun.angle = 0.0523599
ob_auto_sun = bpy.data.objects.new('AutoSun', light_auto_sun)
scene.collection.objects.link(ob_auto_sun)
ob_auto_sun.rotation_euler = (0.872665, 0.174533, 0.523599)
bpy.context.view_layer.update()
